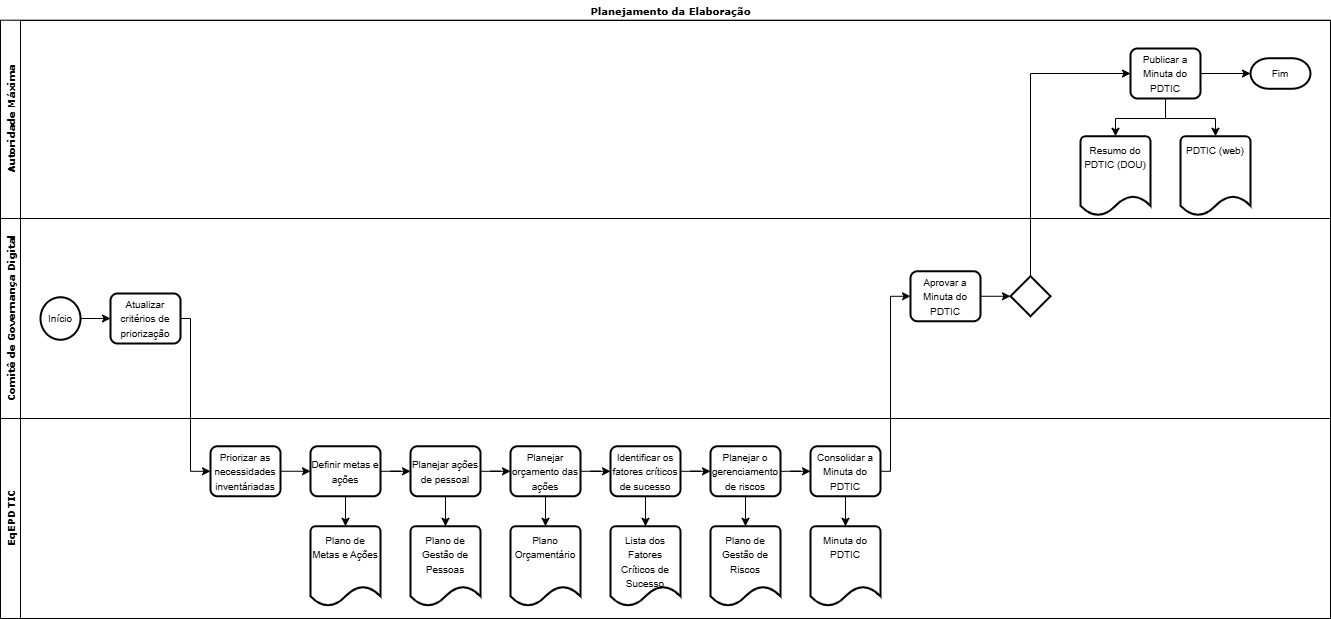

The diagram above was exported from draw.io. Its source (the exported page's mxGraphModel, read from the mxfile embedded in the PNG):
<mxGraphModel dx="2528" dy="749" grid="1" gridSize="10" guides="1" tooltips="1" connect="1" arrows="1" fold="1" page="1" pageScale="1" pageWidth="1100" pageHeight="850" background="none" math="0" shadow="0">
  <root>
    <mxCell id="0" />
    <mxCell id="1" parent="0" />
    <mxCell id="2b4e8129b02d487f-1" value="&lt;font style=&quot;font-size: 10px;&quot;&gt;Planejamento da Elaboração&lt;/font&gt;" style="swimlane;html=1;childLayout=stackLayout;horizontal=1;startSize=20;horizontalStack=0;rounded=0;shadow=0;labelBackgroundColor=none;strokeWidth=1;fontFamily=Verdana;fontSize=7;align=center;container=0;swimlaneLine=1;glass=0;swimlaneHead=0;swimlaneBody=1;" parent="1" vertex="1">
      <mxGeometry x="-40" y="102" width="1320" height="618" as="geometry">
        <mxRectangle x="180" y="70" width="60" height="20" as="alternateBounds" />
      </mxGeometry>
    </mxCell>
    <mxCell id="2b4e8129b02d487f-2" value="&lt;font style=&quot;font-size: 10px;&quot;&gt;Autoridade Máxima&lt;/font&gt;" style="swimlane;html=1;startSize=20;horizontal=0;fontFamily=Verdana;fontSize=7;container=0;" parent="1" vertex="1">
      <mxGeometry x="-50" y="121.7" width="1330" height="198.3" as="geometry">
        <mxRectangle y="20" width="680" height="30" as="alternateBounds" />
      </mxGeometry>
    </mxCell>
    <mxCell id="cyBXqkOS6Bgl4z1bO8xL-64" style="edgeStyle=orthogonalEdgeStyle;rounded=0;orthogonalLoop=1;jettySize=auto;html=1;exitX=0.5;exitY=1;exitDx=0;exitDy=0;entryX=0.5;entryY=0;entryDx=0;entryDy=0;" edge="1" parent="2b4e8129b02d487f-2" source="cyBXqkOS6Bgl4z1bO8xL-14">
      <mxGeometry relative="1" as="geometry">
        <mxPoint x="1145" y="95.69999999999999" as="targetPoint" />
      </mxGeometry>
    </mxCell>
    <mxCell id="cyBXqkOS6Bgl4z1bO8xL-65" style="edgeStyle=orthogonalEdgeStyle;rounded=0;orthogonalLoop=1;jettySize=auto;html=1;exitX=0.5;exitY=1;exitDx=0;exitDy=0;entryX=0.5;entryY=0;entryDx=0;entryDy=0;" edge="1" parent="2b4e8129b02d487f-2" source="cyBXqkOS6Bgl4z1bO8xL-14">
      <mxGeometry relative="1" as="geometry">
        <mxPoint x="1245" y="95.69999999999999" as="targetPoint" />
      </mxGeometry>
    </mxCell>
    <mxCell id="cyBXqkOS6Bgl4z1bO8xL-66" style="edgeStyle=orthogonalEdgeStyle;rounded=0;orthogonalLoop=1;jettySize=auto;html=1;exitX=1;exitY=0.5;exitDx=0;exitDy=0;entryX=0;entryY=0.5;entryDx=0;entryDy=0;" edge="1" parent="2b4e8129b02d487f-2" target="cyBXqkOS6Bgl4z1bO8xL-20">
      <mxGeometry relative="1" as="geometry">
        <mxPoint x="1230" y="37.95308510638307" as="sourcePoint" />
      </mxGeometry>
    </mxCell>
    <mxCell id="2b4e8129b02d487f-3" value="&lt;font style=&quot;font-size: 10px;&quot;&gt;Comitê de Governança Digital&lt;/font&gt;" style="swimlane;html=1;startSize=20;horizontal=0;fontFamily=Verdana;fontSize=7;container=0;" parent="1" vertex="1">
      <mxGeometry x="-50" y="320" width="1330" height="200" as="geometry" />
    </mxCell>
    <mxCell id="cyBXqkOS6Bgl4z1bO8xL-52" style="edgeStyle=orthogonalEdgeStyle;rounded=0;orthogonalLoop=1;jettySize=auto;html=1;exitX=1;exitY=0.5;exitDx=0;exitDy=0;entryX=0;entryY=0.5;entryDx=0;entryDy=0;" edge="1" parent="2b4e8129b02d487f-3" target="cyBXqkOS6Bgl4z1bO8xL-19">
      <mxGeometry relative="1" as="geometry">
        <mxPoint x="1000" y="81.38499999999999" as="sourcePoint" />
      </mxGeometry>
    </mxCell>
    <mxCell id="cyBXqkOS6Bgl4z1bO8xL-119" style="edgeStyle=orthogonalEdgeStyle;rounded=0;orthogonalLoop=1;jettySize=auto;html=1;exitX=1;exitY=0.5;exitDx=0;exitDy=0;exitPerimeter=0;entryX=0;entryY=0.5;entryDx=0;entryDy=0;" edge="1" parent="2b4e8129b02d487f-3" source="cyBXqkOS6Bgl4z1bO8xL-93" target="cyBXqkOS6Bgl4z1bO8xL-67">
      <mxGeometry relative="1" as="geometry" />
    </mxCell>
    <mxCell id="cyBXqkOS6Bgl4z1bO8xL-93" value="&lt;font style=&quot;font-size: 10px;&quot;&gt;Início&lt;/font&gt;" style="strokeWidth=2;html=1;shape=mxgraph.flowchart.start_2;whiteSpace=wrap;" vertex="1" parent="2b4e8129b02d487f-3">
      <mxGeometry x="40" y="78.75" width="40" height="42.5" as="geometry" />
    </mxCell>
    <mxCell id="cyBXqkOS6Bgl4z1bO8xL-120" style="edgeStyle=orthogonalEdgeStyle;rounded=0;orthogonalLoop=1;jettySize=auto;html=1;exitX=1;exitY=0.5;exitDx=0;exitDy=0;entryX=0;entryY=0.5;entryDx=0;entryDy=0;" edge="1" parent="2b4e8129b02d487f-3" source="cyBXqkOS6Bgl4z1bO8xL-67" target="cyBXqkOS6Bgl4z1bO8xL-76">
      <mxGeometry relative="1" as="geometry">
        <Array as="points">
          <mxPoint x="190" y="100" />
          <mxPoint x="190" y="253" />
        </Array>
      </mxGeometry>
    </mxCell>
    <mxCell id="cyBXqkOS6Bgl4z1bO8xL-67" value="&lt;font style=&quot;font-size: 10px;&quot;&gt;Atualizar critérios de priorização&lt;/font&gt;" style="rounded=1;whiteSpace=wrap;html=1;absoluteArcSize=1;arcSize=14;strokeWidth=2;" vertex="1" parent="2b4e8129b02d487f-3">
      <mxGeometry x="110" y="75" width="70" height="50" as="geometry" />
    </mxCell>
    <mxCell id="cyBXqkOS6Bgl4z1bO8xL-76" value="&lt;font style=&quot;font-size: 10px;&quot;&gt;Priorizar as necessidades inventáriadas&lt;/font&gt;" style="rounded=1;whiteSpace=wrap;html=1;absoluteArcSize=1;arcSize=14;strokeWidth=2;" vertex="1" parent="2b4e8129b02d487f-3">
      <mxGeometry x="210" y="227.76" width="70" height="50" as="geometry" />
    </mxCell>
    <mxCell id="cyBXqkOS6Bgl4z1bO8xL-77" value="&lt;font style=&quot;font-size: 10px;&quot;&gt;Definir metas e ações&lt;/font&gt;" style="rounded=1;whiteSpace=wrap;html=1;absoluteArcSize=1;arcSize=14;strokeWidth=2;" vertex="1" parent="2b4e8129b02d487f-3">
      <mxGeometry x="310" y="227.76" width="70" height="50" as="geometry" />
    </mxCell>
    <mxCell id="cyBXqkOS6Bgl4z1bO8xL-68" value="&lt;font style=&quot;font-size: 10px;&quot;&gt;Plano de Metas e Ações&lt;/font&gt;" style="strokeWidth=2;html=1;shape=mxgraph.flowchart.document2;whiteSpace=wrap;size=0.25;verticalAlign=top;" vertex="1" parent="2b4e8129b02d487f-3">
      <mxGeometry x="310" y="307.76" width="70" height="80" as="geometry" />
    </mxCell>
    <mxCell id="cyBXqkOS6Bgl4z1bO8xL-90" value="&lt;font style=&quot;font-size: 10px;&quot;&gt;Planejar ações de pessoal&lt;/font&gt;" style="rounded=1;whiteSpace=wrap;html=1;absoluteArcSize=1;arcSize=14;strokeWidth=2;" vertex="1" parent="2b4e8129b02d487f-3">
      <mxGeometry x="410" y="227.76" width="70" height="50" as="geometry" />
    </mxCell>
    <mxCell id="cyBXqkOS6Bgl4z1bO8xL-70" value="&lt;font style=&quot;font-size: 10px;&quot;&gt;Plano de Gestão de Pessoas&lt;/font&gt;" style="strokeWidth=2;html=1;shape=mxgraph.flowchart.document2;whiteSpace=wrap;size=0.25;verticalAlign=top;" vertex="1" parent="2b4e8129b02d487f-3">
      <mxGeometry x="410" y="307.76" width="70" height="80" as="geometry" />
    </mxCell>
    <mxCell id="cyBXqkOS6Bgl4z1bO8xL-78" value="&lt;font style=&quot;font-size: 10px;&quot;&gt;Planejar orçamento das ações&lt;/font&gt;" style="rounded=1;whiteSpace=wrap;html=1;absoluteArcSize=1;arcSize=14;strokeWidth=2;" vertex="1" parent="2b4e8129b02d487f-3">
      <mxGeometry x="510" y="227.76" width="70" height="50" as="geometry" />
    </mxCell>
    <mxCell id="cyBXqkOS6Bgl4z1bO8xL-71" value="&lt;font style=&quot;font-size: 10px;&quot;&gt;Plano Orçamentário&lt;/font&gt;" style="strokeWidth=2;html=1;shape=mxgraph.flowchart.document2;whiteSpace=wrap;size=0.25;verticalAlign=top;" vertex="1" parent="2b4e8129b02d487f-3">
      <mxGeometry x="510" y="307.76" width="70" height="80" as="geometry" />
    </mxCell>
    <mxCell id="cyBXqkOS6Bgl4z1bO8xL-72" value="&lt;font style=&quot;font-size: 10px;&quot;&gt;Lista dos Fatores Críticos de Sucesso&lt;/font&gt;" style="strokeWidth=2;html=1;shape=mxgraph.flowchart.document2;whiteSpace=wrap;size=0.25;verticalAlign=top;" vertex="1" parent="2b4e8129b02d487f-3">
      <mxGeometry x="610" y="307.76" width="70" height="80" as="geometry" />
    </mxCell>
    <mxCell id="cyBXqkOS6Bgl4z1bO8xL-79" value="&lt;font style=&quot;font-size: 10px;&quot;&gt;Identificar os fatores críticos de sucesso&lt;/font&gt;" style="rounded=1;whiteSpace=wrap;html=1;absoluteArcSize=1;arcSize=14;strokeWidth=2;" vertex="1" parent="2b4e8129b02d487f-3">
      <mxGeometry x="610" y="227.76" width="70" height="50" as="geometry" />
    </mxCell>
    <mxCell id="cyBXqkOS6Bgl4z1bO8xL-80" value="&lt;font style=&quot;font-size: 10px;&quot;&gt;Planejar o gerenciamento de riscos&lt;/font&gt;" style="rounded=1;whiteSpace=wrap;html=1;absoluteArcSize=1;arcSize=14;strokeWidth=2;" vertex="1" parent="2b4e8129b02d487f-3">
      <mxGeometry x="710" y="227.76" width="70" height="50" as="geometry" />
    </mxCell>
    <mxCell id="cyBXqkOS6Bgl4z1bO8xL-73" value="&lt;font style=&quot;font-size: 10px;&quot;&gt;Plano de Gestão de Riscos&lt;/font&gt;" style="strokeWidth=2;html=1;shape=mxgraph.flowchart.document2;whiteSpace=wrap;size=0.25;verticalAlign=top;" vertex="1" parent="2b4e8129b02d487f-3">
      <mxGeometry x="710" y="307.76" width="70" height="80" as="geometry" />
    </mxCell>
    <mxCell id="cyBXqkOS6Bgl4z1bO8xL-74" value="&lt;font style=&quot;font-size: 10px;&quot;&gt;Minuta do PDTIC&lt;/font&gt;" style="strokeWidth=2;html=1;shape=mxgraph.flowchart.document2;whiteSpace=wrap;size=0.25;verticalAlign=top;" vertex="1" parent="2b4e8129b02d487f-3">
      <mxGeometry x="810" y="307.76" width="70" height="80" as="geometry" />
    </mxCell>
    <mxCell id="cyBXqkOS6Bgl4z1bO8xL-121" style="edgeStyle=orthogonalEdgeStyle;rounded=0;orthogonalLoop=1;jettySize=auto;html=1;exitX=1;exitY=0.5;exitDx=0;exitDy=0;entryX=0;entryY=0.5;entryDx=0;entryDy=0;" edge="1" parent="2b4e8129b02d487f-3" source="cyBXqkOS6Bgl4z1bO8xL-81" target="cyBXqkOS6Bgl4z1bO8xL-82">
      <mxGeometry relative="1" as="geometry">
        <Array as="points">
          <mxPoint x="890" y="253" />
          <mxPoint x="890" y="78" />
        </Array>
      </mxGeometry>
    </mxCell>
    <mxCell id="cyBXqkOS6Bgl4z1bO8xL-81" value="&lt;font style=&quot;font-size: 10px;&quot;&gt;Consolidar a Minuta do PDTIC&lt;/font&gt;" style="rounded=1;whiteSpace=wrap;html=1;absoluteArcSize=1;arcSize=14;strokeWidth=2;" vertex="1" parent="2b4e8129b02d487f-3">
      <mxGeometry x="810" y="227.76" width="70" height="50" as="geometry" />
    </mxCell>
    <mxCell id="cyBXqkOS6Bgl4z1bO8xL-82" value="&lt;font style=&quot;font-size: 10px;&quot;&gt;Aprovar a Minuta do PDTIC&lt;/font&gt;" style="rounded=1;whiteSpace=wrap;html=1;absoluteArcSize=1;arcSize=14;strokeWidth=2;" vertex="1" parent="2b4e8129b02d487f-3">
      <mxGeometry x="910" y="52.75999999999999" width="70" height="50" as="geometry" />
    </mxCell>
    <mxCell id="cyBXqkOS6Bgl4z1bO8xL-86" value="" style="strokeWidth=2;html=1;shape=mxgraph.flowchart.decision;whiteSpace=wrap;" vertex="1" parent="2b4e8129b02d487f-3">
      <mxGeometry x="1010" y="57.75999999999999" width="40" height="40" as="geometry" />
    </mxCell>
    <mxCell id="cyBXqkOS6Bgl4z1bO8xL-84" value="&lt;font style=&quot;font-size: 10px;&quot;&gt;Resumo do PDTIC (DOU)&lt;/font&gt;" style="strokeWidth=2;html=1;shape=mxgraph.flowchart.document2;whiteSpace=wrap;size=0.25;verticalAlign=top;" vertex="1" parent="2b4e8129b02d487f-3">
      <mxGeometry x="1080" y="-82.24" width="70" height="79.46" as="geometry" />
    </mxCell>
    <mxCell id="cyBXqkOS6Bgl4z1bO8xL-85" value="&lt;font style=&quot;font-size: 10px;&quot;&gt;PDTIC (web)&lt;/font&gt;" style="strokeWidth=2;html=1;shape=mxgraph.flowchart.document2;whiteSpace=wrap;size=0.25;verticalAlign=top;" vertex="1" parent="2b4e8129b02d487f-3">
      <mxGeometry x="1180" y="-82.24" width="70" height="79.46" as="geometry" />
    </mxCell>
    <mxCell id="cyBXqkOS6Bgl4z1bO8xL-83" value="&lt;font style=&quot;font-size: 10px;&quot;&gt;Publicar a Minuta do PDTIC&lt;/font&gt;" style="rounded=1;whiteSpace=wrap;html=1;absoluteArcSize=1;arcSize=14;strokeWidth=2;" vertex="1" parent="2b4e8129b02d487f-3">
      <mxGeometry x="1130" y="-170" width="70" height="50" as="geometry" />
    </mxCell>
    <mxCell id="cyBXqkOS6Bgl4z1bO8xL-95" value="&lt;font style=&quot;font-size: 10px;&quot;&gt;Fim&lt;/font&gt;" style="strokeWidth=2;html=1;shape=mxgraph.flowchart.terminator;whiteSpace=wrap;" vertex="1" parent="2b4e8129b02d487f-3">
      <mxGeometry x="1250" y="-160.27" width="60" height="30.54" as="geometry" />
    </mxCell>
    <mxCell id="cyBXqkOS6Bgl4z1bO8xL-97" style="edgeStyle=orthogonalEdgeStyle;rounded=0;orthogonalLoop=1;jettySize=auto;html=1;exitX=1;exitY=0.5;exitDx=0;exitDy=0;entryX=0;entryY=0.5;entryDx=0;entryDy=0;" edge="1" parent="2b4e8129b02d487f-3" source="cyBXqkOS6Bgl4z1bO8xL-76" target="cyBXqkOS6Bgl4z1bO8xL-77">
      <mxGeometry relative="1" as="geometry" />
    </mxCell>
    <mxCell id="cyBXqkOS6Bgl4z1bO8xL-108" value="" style="edgeStyle=orthogonalEdgeStyle;rounded=0;orthogonalLoop=1;jettySize=auto;html=1;" edge="1" parent="2b4e8129b02d487f-3" source="cyBXqkOS6Bgl4z1bO8xL-77" target="cyBXqkOS6Bgl4z1bO8xL-68">
      <mxGeometry relative="1" as="geometry" />
    </mxCell>
    <mxCell id="cyBXqkOS6Bgl4z1bO8xL-98" value="" style="edgeStyle=orthogonalEdgeStyle;rounded=0;orthogonalLoop=1;jettySize=auto;html=1;" edge="1" parent="2b4e8129b02d487f-3" source="cyBXqkOS6Bgl4z1bO8xL-77" target="cyBXqkOS6Bgl4z1bO8xL-90">
      <mxGeometry relative="1" as="geometry" />
    </mxCell>
    <mxCell id="cyBXqkOS6Bgl4z1bO8xL-107" value="" style="edgeStyle=orthogonalEdgeStyle;rounded=0;orthogonalLoop=1;jettySize=auto;html=1;" edge="1" parent="2b4e8129b02d487f-3" source="cyBXqkOS6Bgl4z1bO8xL-90" target="cyBXqkOS6Bgl4z1bO8xL-70">
      <mxGeometry relative="1" as="geometry" />
    </mxCell>
    <mxCell id="cyBXqkOS6Bgl4z1bO8xL-99" value="" style="edgeStyle=orthogonalEdgeStyle;rounded=0;orthogonalLoop=1;jettySize=auto;html=1;" edge="1" parent="2b4e8129b02d487f-3" source="cyBXqkOS6Bgl4z1bO8xL-90" target="cyBXqkOS6Bgl4z1bO8xL-78">
      <mxGeometry relative="1" as="geometry" />
    </mxCell>
    <mxCell id="cyBXqkOS6Bgl4z1bO8xL-106" value="" style="edgeStyle=orthogonalEdgeStyle;rounded=0;orthogonalLoop=1;jettySize=auto;html=1;" edge="1" parent="2b4e8129b02d487f-3" source="cyBXqkOS6Bgl4z1bO8xL-78" target="cyBXqkOS6Bgl4z1bO8xL-71">
      <mxGeometry relative="1" as="geometry" />
    </mxCell>
    <mxCell id="cyBXqkOS6Bgl4z1bO8xL-100" value="" style="edgeStyle=orthogonalEdgeStyle;rounded=0;orthogonalLoop=1;jettySize=auto;html=1;" edge="1" parent="2b4e8129b02d487f-3" source="cyBXqkOS6Bgl4z1bO8xL-78" target="cyBXqkOS6Bgl4z1bO8xL-79">
      <mxGeometry relative="1" as="geometry" />
    </mxCell>
    <mxCell id="cyBXqkOS6Bgl4z1bO8xL-105" value="" style="edgeStyle=orthogonalEdgeStyle;rounded=0;orthogonalLoop=1;jettySize=auto;html=1;" edge="1" parent="2b4e8129b02d487f-3" source="cyBXqkOS6Bgl4z1bO8xL-79" target="cyBXqkOS6Bgl4z1bO8xL-72">
      <mxGeometry relative="1" as="geometry" />
    </mxCell>
    <mxCell id="cyBXqkOS6Bgl4z1bO8xL-101" value="" style="edgeStyle=orthogonalEdgeStyle;rounded=0;orthogonalLoop=1;jettySize=auto;html=1;" edge="1" parent="2b4e8129b02d487f-3" source="cyBXqkOS6Bgl4z1bO8xL-79" target="cyBXqkOS6Bgl4z1bO8xL-80">
      <mxGeometry relative="1" as="geometry" />
    </mxCell>
    <mxCell id="cyBXqkOS6Bgl4z1bO8xL-104" value="" style="edgeStyle=orthogonalEdgeStyle;rounded=0;orthogonalLoop=1;jettySize=auto;html=1;" edge="1" parent="2b4e8129b02d487f-3" source="cyBXqkOS6Bgl4z1bO8xL-80" target="cyBXqkOS6Bgl4z1bO8xL-73">
      <mxGeometry relative="1" as="geometry" />
    </mxCell>
    <mxCell id="cyBXqkOS6Bgl4z1bO8xL-102" value="" style="edgeStyle=orthogonalEdgeStyle;rounded=0;orthogonalLoop=1;jettySize=auto;html=1;" edge="1" parent="2b4e8129b02d487f-3" source="cyBXqkOS6Bgl4z1bO8xL-80" target="cyBXqkOS6Bgl4z1bO8xL-81">
      <mxGeometry relative="1" as="geometry" />
    </mxCell>
    <mxCell id="cyBXqkOS6Bgl4z1bO8xL-103" value="" style="edgeStyle=orthogonalEdgeStyle;rounded=0;orthogonalLoop=1;jettySize=auto;html=1;" edge="1" parent="2b4e8129b02d487f-3" source="cyBXqkOS6Bgl4z1bO8xL-81" target="cyBXqkOS6Bgl4z1bO8xL-74">
      <mxGeometry relative="1" as="geometry" />
    </mxCell>
    <mxCell id="cyBXqkOS6Bgl4z1bO8xL-111" style="edgeStyle=orthogonalEdgeStyle;rounded=0;orthogonalLoop=1;jettySize=auto;html=1;exitX=0.5;exitY=0;exitDx=0;exitDy=0;exitPerimeter=0;entryX=0;entryY=0.5;entryDx=0;entryDy=0;" edge="1" parent="2b4e8129b02d487f-3" source="cyBXqkOS6Bgl4z1bO8xL-86" target="cyBXqkOS6Bgl4z1bO8xL-83">
      <mxGeometry relative="1" as="geometry" />
    </mxCell>
    <mxCell id="cyBXqkOS6Bgl4z1bO8xL-112" style="edgeStyle=orthogonalEdgeStyle;rounded=0;orthogonalLoop=1;jettySize=auto;html=1;exitX=0.5;exitY=1;exitDx=0;exitDy=0;entryX=0.5;entryY=0;entryDx=0;entryDy=0;entryPerimeter=0;" edge="1" parent="2b4e8129b02d487f-3" source="cyBXqkOS6Bgl4z1bO8xL-83" target="cyBXqkOS6Bgl4z1bO8xL-84">
      <mxGeometry relative="1" as="geometry" />
    </mxCell>
    <mxCell id="cyBXqkOS6Bgl4z1bO8xL-113" style="edgeStyle=orthogonalEdgeStyle;rounded=0;orthogonalLoop=1;jettySize=auto;html=1;exitX=0.5;exitY=1;exitDx=0;exitDy=0;entryX=0.5;entryY=0;entryDx=0;entryDy=0;entryPerimeter=0;" edge="1" parent="2b4e8129b02d487f-3" source="cyBXqkOS6Bgl4z1bO8xL-83" target="cyBXqkOS6Bgl4z1bO8xL-85">
      <mxGeometry relative="1" as="geometry" />
    </mxCell>
    <mxCell id="cyBXqkOS6Bgl4z1bO8xL-114" style="edgeStyle=orthogonalEdgeStyle;rounded=0;orthogonalLoop=1;jettySize=auto;html=1;exitX=1;exitY=0.5;exitDx=0;exitDy=0;entryX=0;entryY=0.5;entryDx=0;entryDy=0;entryPerimeter=0;" edge="1" parent="2b4e8129b02d487f-3" source="cyBXqkOS6Bgl4z1bO8xL-83" target="cyBXqkOS6Bgl4z1bO8xL-95">
      <mxGeometry relative="1" as="geometry" />
    </mxCell>
    <mxCell id="cyBXqkOS6Bgl4z1bO8xL-116" style="edgeStyle=orthogonalEdgeStyle;rounded=0;orthogonalLoop=1;jettySize=auto;html=1;exitX=1;exitY=0.5;exitDx=0;exitDy=0;entryX=0;entryY=0.5;entryDx=0;entryDy=0;entryPerimeter=0;" edge="1" parent="2b4e8129b02d487f-3" source="cyBXqkOS6Bgl4z1bO8xL-82" target="cyBXqkOS6Bgl4z1bO8xL-86">
      <mxGeometry relative="1" as="geometry" />
    </mxCell>
    <mxCell id="2b4e8129b02d487f-4" value="&lt;font style=&quot;font-size: 10px;&quot;&gt;EqEPDTIC&lt;/font&gt;" style="swimlane;html=1;startSize=20;horizontal=0;fontFamily=Verdana;fontSize=7;container=0;" parent="1" vertex="1">
      <mxGeometry x="-50" y="520" width="1330" height="200" as="geometry">
        <mxRectangle x="180" y="390" width="40" height="70" as="alternateBounds" />
      </mxGeometry>
    </mxCell>
    <mxCell id="cyBXqkOS6Bgl4z1bO8xL-46" style="edgeStyle=orthogonalEdgeStyle;rounded=0;orthogonalLoop=1;jettySize=auto;html=1;exitX=1;exitY=0.5;exitDx=0;exitDy=0;entryX=0;entryY=0.5;entryDx=0;entryDy=0;" edge="1" parent="2b4e8129b02d487f-4" target="cyBXqkOS6Bgl4z1bO8xL-8">
      <mxGeometry relative="1" as="geometry">
        <mxPoint x="390" y="46.38499999999999" as="sourcePoint" />
      </mxGeometry>
    </mxCell>
    <mxCell id="cyBXqkOS6Bgl4z1bO8xL-57" style="edgeStyle=orthogonalEdgeStyle;rounded=0;orthogonalLoop=1;jettySize=auto;html=1;exitX=0.5;exitY=1;exitDx=0;exitDy=0;entryX=0.5;entryY=0;entryDx=0;entryDy=0;" edge="1" parent="2b4e8129b02d487f-4" target="cyBXqkOS6Bgl4z1bO8xL-21">
      <mxGeometry relative="1" as="geometry">
        <mxPoint x="355" y="70" as="sourcePoint" />
      </mxGeometry>
    </mxCell>
    <mxCell id="cyBXqkOS6Bgl4z1bO8xL-47" style="edgeStyle=orthogonalEdgeStyle;rounded=0;orthogonalLoop=1;jettySize=auto;html=1;exitX=1;exitY=0.5;exitDx=0;exitDy=0;entryX=0;entryY=0.5;entryDx=0;entryDy=0;" edge="1" parent="2b4e8129b02d487f-4" target="cyBXqkOS6Bgl4z1bO8xL-9">
      <mxGeometry relative="1" as="geometry">
        <mxPoint x="490" y="46.38499999999999" as="sourcePoint" />
      </mxGeometry>
    </mxCell>
    <mxCell id="cyBXqkOS6Bgl4z1bO8xL-58" style="edgeStyle=orthogonalEdgeStyle;rounded=0;orthogonalLoop=1;jettySize=auto;html=1;exitX=0.5;exitY=1;exitDx=0;exitDy=0;entryX=0.5;entryY=0;entryDx=0;entryDy=0;" edge="1" parent="2b4e8129b02d487f-4" target="cyBXqkOS6Bgl4z1bO8xL-40">
      <mxGeometry relative="1" as="geometry">
        <mxPoint x="455" y="70" as="sourcePoint" />
      </mxGeometry>
    </mxCell>
    <mxCell id="cyBXqkOS6Bgl4z1bO8xL-48" style="edgeStyle=orthogonalEdgeStyle;rounded=0;orthogonalLoop=1;jettySize=auto;html=1;exitX=1;exitY=0.5;exitDx=0;exitDy=0;entryX=0;entryY=0.5;entryDx=0;entryDy=0;" edge="1" parent="2b4e8129b02d487f-4" target="cyBXqkOS6Bgl4z1bO8xL-10">
      <mxGeometry relative="1" as="geometry">
        <mxPoint x="590" y="46.38499999999999" as="sourcePoint" />
      </mxGeometry>
    </mxCell>
    <mxCell id="cyBXqkOS6Bgl4z1bO8xL-59" style="edgeStyle=orthogonalEdgeStyle;rounded=0;orthogonalLoop=1;jettySize=auto;html=1;exitX=0.5;exitY=1;exitDx=0;exitDy=0;entryX=0.5;entryY=0;entryDx=0;entryDy=0;" edge="1" parent="2b4e8129b02d487f-4" target="cyBXqkOS6Bgl4z1bO8xL-39">
      <mxGeometry relative="1" as="geometry">
        <mxPoint x="555" y="70" as="sourcePoint" />
      </mxGeometry>
    </mxCell>
    <mxCell id="cyBXqkOS6Bgl4z1bO8xL-49" style="edgeStyle=orthogonalEdgeStyle;rounded=0;orthogonalLoop=1;jettySize=auto;html=1;exitX=1;exitY=0.5;exitDx=0;exitDy=0;entryX=0;entryY=0.5;entryDx=0;entryDy=0;" edge="1" parent="2b4e8129b02d487f-4" target="cyBXqkOS6Bgl4z1bO8xL-11">
      <mxGeometry relative="1" as="geometry">
        <mxPoint x="690" y="46.38499999999999" as="sourcePoint" />
      </mxGeometry>
    </mxCell>
    <mxCell id="cyBXqkOS6Bgl4z1bO8xL-60" value="" style="edgeStyle=orthogonalEdgeStyle;rounded=0;orthogonalLoop=1;jettySize=auto;html=1;" edge="1" parent="2b4e8129b02d487f-4" target="cyBXqkOS6Bgl4z1bO8xL-38">
      <mxGeometry relative="1" as="geometry">
        <mxPoint x="655" y="70" as="sourcePoint" />
      </mxGeometry>
    </mxCell>
    <mxCell id="cyBXqkOS6Bgl4z1bO8xL-50" style="edgeStyle=orthogonalEdgeStyle;rounded=0;orthogonalLoop=1;jettySize=auto;html=1;exitX=1;exitY=0.5;exitDx=0;exitDy=0;entryX=0;entryY=0.5;entryDx=0;entryDy=0;" edge="1" parent="2b4e8129b02d487f-4" target="cyBXqkOS6Bgl4z1bO8xL-12">
      <mxGeometry relative="1" as="geometry">
        <mxPoint x="790" y="46.38499999999999" as="sourcePoint" />
      </mxGeometry>
    </mxCell>
    <mxCell id="cyBXqkOS6Bgl4z1bO8xL-61" value="" style="edgeStyle=orthogonalEdgeStyle;rounded=0;orthogonalLoop=1;jettySize=auto;html=1;" edge="1" parent="2b4e8129b02d487f-4" target="cyBXqkOS6Bgl4z1bO8xL-37">
      <mxGeometry relative="1" as="geometry">
        <mxPoint x="755" y="70" as="sourcePoint" />
      </mxGeometry>
    </mxCell>
    <mxCell id="cyBXqkOS6Bgl4z1bO8xL-62" value="" style="edgeStyle=orthogonalEdgeStyle;rounded=0;orthogonalLoop=1;jettySize=auto;html=1;" edge="1" parent="2b4e8129b02d487f-4" target="cyBXqkOS6Bgl4z1bO8xL-36">
      <mxGeometry relative="1" as="geometry">
        <mxPoint x="855" y="70" as="sourcePoint" />
      </mxGeometry>
    </mxCell>
    <mxCell id="cyBXqkOS6Bgl4z1bO8xL-54" style="edgeStyle=orthogonalEdgeStyle;rounded=0;orthogonalLoop=1;jettySize=auto;html=1;exitX=0.5;exitY=0;exitDx=0;exitDy=0;entryX=0;entryY=0.5;entryDx=0;entryDy=0;" edge="1" parent="1" target="cyBXqkOS6Bgl4z1bO8xL-14">
      <mxGeometry relative="1" as="geometry">
        <mxPoint x="1010" y="361.3800000000001" as="sourcePoint" />
      </mxGeometry>
    </mxCell>
  </root>
</mxGraphModel>